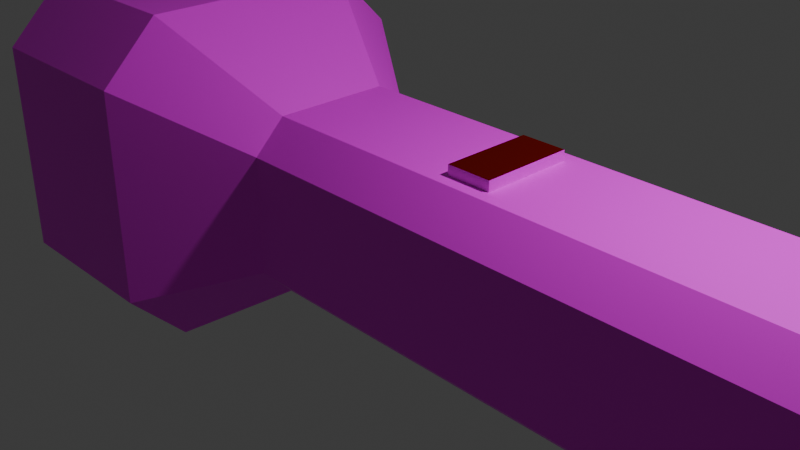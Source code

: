# Source: FONARIK.blend  (saved by Blender 4.0.36; exported with 4.5.12 LTS)
import bpy
from mathutils import Matrix  # noqa: F401  (used for matrix-valued properties, if any)

bpy.ops.wm.read_factory_settings(use_empty=True)
scene = bpy.context.scene
scene.name = 'Scene'

# ---- collections
col_collection = bpy.data.collections.new('Collection'); scene.collection.children.link(col_collection)

# ---- images (referenced by path relative to the original .blend; pixels are not part of the script)
import os
ASSET_DIR = os.environ.get("B2B_ASSET_DIR", "")  # directory of the original .blend (textures are referenced by path, not embedded)
HERE = os.path.dirname(os.path.abspath(__file__))  # packed textures are extracted next to this script under _unpacked/

def load_image(name, relpath, width, height, colorspace="sRGB"):
    """Load a texture the original file referenced (path relative to the .blend, or extracted next to this script)."""
    p = next((c for c in (os.path.join(HERE, relpath), os.path.join(ASSET_DIR, relpath)) if relpath and os.path.exists(c)), "")
    if p:
        img = bpy.data.images.load(p, check_existing=True)
        img.name = name
    else:  # same state as the original file: an image datablock whose file is absent (Cycles renders it pink)
        img = bpy.data.images.new(name, width, height)
        img.source = "FILE"
        img.filepath = "//" + (relpath or name)
    img.colorspace_settings.name = colorspace
    return img
img_metal_tread_plate_0025_01_tiled_s_jpg = load_image('metal_tread_plate_0025_01_tiled_s.jpg', 'metal_tread_plate_0025_01_tiled_s.jpg', 1024, 1024, 'sRGB')

# ---- materials (node trees are filled in below, after node groups)
mat_material_001 = bpy.data.materials.new('Material.001')
mat_material_001.use_transparent_shadow = False
mat_material_002 = bpy.data.materials.new('Material.002')
mat_material_002.use_transparent_shadow = False
mat_material_003 = bpy.data.materials.new('Material.003')
mat_material_003.use_transparent_shadow = False

# ---- material node trees
mat_material_001.use_nodes = True; mat_material_001.node_tree.nodes.clear()
_N = mat_material_001.node_tree.nodes; _L = mat_material_001.node_tree.links
n0 = _N.new('ShaderNodeBsdfPrincipled'); n0.name = 'Principled BSDF'; n0.location = (10, 300)
n0.inputs[3].default_value = 1.45
n1 = _N.new('ShaderNodeOutputMaterial'); n1.name = 'Material Output'; n1.location = (300, 300)
n2 = _N.new('ShaderNodeTexImage'); n2.name = 'Image Texture'; n2.location = (-307, 267)
n2.image = img_metal_tread_plate_0025_01_tiled_s_jpg
n2.interpolation = 'Closest'
_L.new(n0.outputs[0], n1.inputs[0])
_L.new(n2.outputs[0], n0.inputs[0])
n1.is_active_output = True
mat_material_002.use_nodes = True; mat_material_002.node_tree.nodes.clear()
_N = mat_material_002.node_tree.nodes; _L = mat_material_002.node_tree.links
n0 = _N.new('ShaderNodeBsdfPrincipled'); n0.name = 'Principled BSDF'; n0.location = (10, 300)
n0.inputs[0].default_value = (0.8003, 0.6023, 0.0, 1.0)
n0.inputs[3].default_value = 1.45
n0.inputs[27].default_value = (1.0, 0.9593, 0.0, 1.0)
n0.inputs[28].default_value = 1.2
n1 = _N.new('ShaderNodeOutputMaterial'); n1.name = 'Material Output'; n1.location = (300, 300)
_L.new(n0.outputs[0], n1.inputs[0])
n1.is_active_output = True
mat_material_003.use_nodes = True; mat_material_003.node_tree.nodes.clear()
_N = mat_material_003.node_tree.nodes; _L = mat_material_003.node_tree.links
n0 = _N.new('ShaderNodeBsdfPrincipled'); n0.name = 'Principled BSDF'; n0.location = (10, 300)
n0.inputs[0].default_value = (0.1053, 0.001516, 0.0, 1.0)
n0.inputs[2].default_value = 0.5079
n0.inputs[3].default_value = 1.0
n1 = _N.new('ShaderNodeOutputMaterial'); n1.name = 'Material Output'; n1.location = (300, 300)
_L.new(n0.outputs[0], n1.inputs[0])
n1.is_active_output = True

# ---- world
world_world = bpy.data.worlds.new('World'); scene.world = world_world
world_world.use_nodes = True; world_world.node_tree.nodes.clear()
_N = world_world.node_tree.nodes; _L = world_world.node_tree.links
n0 = _N.new('ShaderNodeOutputWorld'); n0.name = 'World Output'; n0.location = (300, 300)
n1 = _N.new('ShaderNodeBackground'); n1.name = 'Background'; n1.location = (10, 300)
n1.inputs[0].default_value = (0.05088, 0.05088, 0.05088, 1.0)
_L.new(n1.outputs[0], n0.inputs[0])
n0.is_active_output = True
world_world.color = (0.05088, 0.05088, 0.05088)
world_world.use_sun_shadow = False
world_world.sun_shadow_jitter_overblur = 0.0

# ---- cameras
cam_camera = bpy.data.cameras.new('Camera')
cam_camera.clip_end = 100.0
cam_camera.ortho_scale = 7.314

# ---- lights
light_light = bpy.data.lights.new('Light', 'POINT')
light_light.transmission_factor = 0.0
light_light.use_soft_falloff = False
light_light.energy = 1000.0
light_light.shadow_soft_size = 0.1
light_light.shadow_maximum_resolution = 0.006
light_light.use_absolute_resolution = True

# ---- meshes
me_cube_001 = bpy.data.meshes.new('Cube.001')
me_cube_001.from_pydata([(-1.0, -0.6525, -1.0), (-1.0, -1.0, -0.6525), (-1.0, -1.0, 0.6525), (-1.0, -0.6525, 1.0), (-1.0, 1.0, -0.6525), (-1.0, 0.6525, -1.0), (-1.0, 0.6525, 1.0), (-1.0, 1.0, 0.6525), (1.0, -1.0, -0.6525), (1.0, -0.6525, -1.0), (1.153, -0.4991, 1.0), (1.0, -1.0, 0.6525), (1.0, 0.6525, -1.0), (1.0, 1.0, -0.6525), (1.0, 1.0, 0.6525), (1.153, 0.4991, 1.0), (4.928, 0.853, -0.5916), (4.928, 0.5916, -0.853), (4.928, 0.5916, 0.853), (4.928, 0.853, 0.5916), (4.928, -0.5916, -0.853), (4.928, -0.853, -0.5916), (4.928, -0.853, 0.5916), (4.928, -0.5916, 0.853), (-2.301, 1.222, -1.872), (-2.301, 1.872, -1.222), (-2.301, 1.872, 1.222), (-2.301, 1.222, 1.872), (-2.301, -1.872, -1.222), (-2.301, -1.222, -1.872), (-2.301, -1.222, 1.872), (-2.301, -1.872, 1.222), (-4.288, 1.109, -1.602), (-4.288, 1.602, -1.109), (-4.288, 1.602, 1.109), (-4.288, 1.109, 1.602), (-4.288, -1.602, -1.109), (-4.288, -1.109, -1.602), (-4.288, -1.109, 1.602), (-4.288, -1.602, 1.109), (-4.288, 1.222, -1.872), (-4.288, 1.872, -1.222), (-4.288, 1.872, 1.222), (-4.288, 1.222, 1.872), (-4.288, -1.872, -1.222), (-4.288, -1.222, -1.872), (-4.288, -1.222, 1.872), (-4.288, -1.872, 1.222), (-3.416, 0.8568, -0.9916), (-3.416, 0.9916, -0.8568), (-3.416, 0.9916, 0.8568), (-3.416, 0.8568, 0.9916), (-3.416, -0.9916, -0.8568), (-3.416, -0.8568, -0.9916), (-3.416, -0.8568, 0.9916), (-3.416, -0.9916, 0.8568), (-3.416, 1.109, -1.602), (-3.416, 1.602, -1.109), (-3.416, 1.602, 1.109), (-3.416, 1.109, 1.602), (-3.416, -1.602, -1.109), (-3.416, -1.109, -1.602), (-3.416, -1.109, 1.602), (-3.416, -1.602, 1.109), (-3.922, 0.8568, -0.9916), (-3.922, 0.9916, -0.8568), (-3.922, 0.9916, 0.8568), (-3.922, 0.8568, 0.9916), (-3.922, -0.9916, -0.8568), (-3.922, -0.8568, -0.9916), (-3.922, -0.8568, 0.9916), (-3.922, -0.9916, 0.8568), (1.641, 0.4991, 1.0), (1.64, -0.4991, 1.0), (1.0, -0.6525, 1.0), (1.0, 0.6525, 1.0), (1.794, -0.6525, 1.0), (1.795, 0.6525, 1.0), (1.153, -0.4991, 1.111), (1.153, 0.4991, 1.111), (1.64, -0.4991, 1.111), (1.641, 0.4991, 1.111), (4.928, 1.0, -0.6525), (4.928, 0.6525, -1.0), (4.928, 0.6525, 1.0), (4.928, 1.0, 0.6525), (4.928, -0.6525, -1.0), (4.928, -1.0, -0.6525), (4.928, -1.0, 0.6525), (4.928, -0.6525, 1.0), (5.129, 0.5071, -0.3517), (5.129, 0.3517, -0.5071), (5.129, 0.3517, 0.5071), (5.129, 0.5071, 0.3517), (5.129, -0.3517, -0.5071), (5.129, -0.5071, -0.3517), (5.129, -0.5071, 0.3517), (5.129, -0.3517, 0.5071), (5.396, 0.5071, -0.3517), (5.396, 0.3517, -0.5071), (5.396, 0.3517, 0.5071), (5.396, 0.5071, 0.3517), (5.396, -0.3517, -0.5071), (5.396, -0.5071, -0.3517), (5.396, -0.5071, 0.3517), (5.396, -0.3517, 0.5071)], [], [(8, 11, 2, 1), (13, 14, 85, 82), (75, 6, 3, 74), (3, 6, 27, 30), (4, 7, 14, 13), (12, 5, 4, 13), (6, 75, 14, 7), (0, 9, 8, 1), (74, 3, 2, 11), (5, 12, 9, 0), (18, 23, 97, 92), (74, 11, 88, 89, 76), (11, 8, 87, 88), (8, 9, 86, 87), (9, 12, 83, 86), (14, 75, 77, 84, 85), (73, 72, 81, 80), (12, 13, 82, 83), (28, 31, 47, 44), (0, 1, 28, 29), (6, 7, 26, 27), (4, 5, 24, 25), (7, 4, 25, 26), (1, 2, 31, 28), (5, 0, 29, 24), (2, 3, 30, 31), (38, 35, 59, 62), (31, 30, 46, 47), (27, 26, 42, 43), (30, 27, 43, 46), (24, 29, 45, 40), (29, 28, 44, 45), (25, 24, 40, 41), (26, 25, 41, 42), (32, 33, 41, 40), (34, 35, 43, 42), (36, 37, 45, 44), (38, 39, 47, 46), (37, 32, 40, 45), (39, 36, 44, 47), (35, 38, 46, 43), (33, 34, 42, 41), (54, 51, 67, 70), (32, 37, 61, 56), (37, 36, 60, 61), (33, 32, 56, 57), (34, 33, 57, 58), (36, 39, 63, 60), (39, 38, 62, 63), (35, 34, 58, 59), (48, 49, 57, 56), (50, 51, 59, 58), (52, 53, 61, 60), (54, 55, 63, 62), (53, 48, 56, 61), (55, 52, 60, 63), (51, 54, 62, 59), (49, 50, 58, 57), (69, 68, 71, 70, 67, 66, 65, 64), (48, 53, 69, 64), (53, 52, 68, 69), (49, 48, 64, 65), (50, 49, 65, 66), (52, 55, 71, 68), (55, 54, 70, 71), (51, 50, 66, 67), (77, 76, 89, 84), (10, 15, 75, 74), (73, 10, 74, 76), (15, 72, 77, 75), (72, 73, 76, 77), (79, 78, 80, 81), (10, 73, 80, 78), (72, 15, 79, 81), (15, 10, 78, 79), (16, 17, 83, 82), (18, 19, 85, 84), (20, 21, 87, 86), (22, 23, 89, 88), (17, 20, 86, 83), (21, 22, 88, 87), (23, 18, 84, 89), (19, 16, 82, 85), (93, 92, 100, 101), (20, 17, 91, 94), (21, 20, 94, 95), (17, 16, 90, 91), (16, 19, 93, 90), (22, 21, 95, 96), (23, 22, 96, 97), (19, 18, 92, 93), (99, 98, 101, 100, 105, 104, 103, 102), (92, 97, 105, 100), (94, 91, 99, 102), (95, 94, 102, 103), (91, 90, 98, 99), (90, 93, 101, 98), (96, 95, 103, 104), (97, 96, 104, 105)])
me_cube_001.polygons.foreach_set('material_index', [0, 0, 0, 0, 0, 0, 0, 0, 0, 0, 0, 0, 0, 0, 0, 0, 0, 0, 0, 0, 0, 0, 0, 0, 0, 0, 0, 0, 0, 0, 0, 0, 0, 0, 0, 0, 0, 0, 0, 0, 0, 0, 1, 0, 0, 0, 0, 0, 0, 0, 0, 0, 0, 0, 0, 0, 0, 0, 1, 1, 1, 1, 1, 1, 0, 1, 0, 0, 0, 0, 0, 2, 0, 0, 0, 0, 0, 0, 0, 0, 0, 0, 0, 0, 0, 0, 0, 0, 0, 0, 0, 0, 0, 0, 0, 0, 0, 0, 0])
_uv = me_cube_001.uv_layers.new(name='UVMap')
_uv.uv.foreach_set('vector', [0.4184, 0.75, 0.5816, 0.75, 0.5816, 1.0, 0.4184, 1.0, 0.4184, 0.2959, 0.5816, 0.3019, 0.5816, 0.5, 0.4184, 0.5, 0.625, 0.5434, 0.875, 0.5434, 0.875, 0.7066, 0.625, 0.7066, 0.7572, 0.7066, 0.7432, 0.5434, 0.875, 0.5434, 1.004, 0.7066, 0.4184, 0.25, 0.5816, 0.25, 0.5816, 0.5, 0.4184, 0.5, 0.375, 0.5434, 0.125, 0.5434, 0.125, 0.5, 0.375, 0.5, 0.625, 0.25, 0.625, 0.5, 0.5816, 0.5, 0.5816, 0.25, 0.125, 0.7066, 0.375, 0.7066, 0.375, 0.75, 0.125, 0.75, 0.625, 0.75, 0.625, 1.0, 0.5816, 1.0, 0.5816, 0.75, 0.125, 0.5434, 0.375, 0.5434, 0.375, 0.7066, 0.125, 0.7066, 0.6066, 0.5511, 0.6066, 0.6989, 0.6066, 0.6989, 0.6066, 0.5511, 0.6037, 0.9194, 0.5816, 0.8802, 0.5816, 0.6275, 0.625, 0.6279, 0.625, 0.8818, 0.5816, 0.4183, 0.4184, 0.4136, 0.4184, 0.75, 0.5816, 0.75, 0.375, 0.75, 0.375, 0.7066, 0.375, 0.7066, 0.375, 0.75, 0.375, 0.7066, 0.375, 0.5434, 0.375, 0.5434, 0.375, 0.7066, 0.5819, 0.6159, 0.625, 0.6147, 0.625, 0.5, 0.625, 0.5, 0.5816, 0.5, 0.625, 0.6874, 0.625, 0.5626, 0.625, 0.5626, 0.625, 0.6874, 0.375, 0.5434, 0.375, 0.5, 0.375, 0.5, 0.375, 0.5434, 0.4184, 0.8512, 0.5816, 0.8589, 0.5816, 1.0, 0.4184, 1.0, 0.125, 0.7066, 0.125, 0.75, 0.125, 0.75, 0.125, 0.7066, 0.625, 0.25, 0.5816, 0.25, 0.5816, 0.25, 0.625, 0.25, 0.125, 0.5, 0.125, 0.5434, 0.125, 0.5434, 0.125, 0.5, 0.5816, 0.25, 0.4184, 0.25, 0.4184, 0.25, 0.5816, 0.25, 0.4184, 0.84, 0.5816, 0.8425, 0.5816, 1.0, 0.4184, 0.9988, 0.125, 0.5434, 0.125, 0.7066, 0.125, 0.7066, 0.125, 0.5434, 0.5816, 1.0, 0.625, 1.0, 0.625, 0.9131, 0.5816, 0.9116, 0.6069, 0.05093, 0.6069, 0.1991, 0.6069, 0.1991, 0.6069, 0.05093, 0.5816, 0.8966, 0.625, 0.8942, 0.625, 1.0, 0.5816, 1.0, 0.625, 0.25, 0.5816, 0.25, 0.5816, 0.25, 0.625, 0.25, 0.6797, 0.7066, 0.6831, 0.5434, 0.875, 0.5434, 0.8723, 0.7066, 0.125, 0.5434, 0.125, 0.7066, 0.125, 0.7066, 0.125, 0.5434, 0.125, 0.7066, 0.125, 0.75, 0.125, 0.75, 0.125, 0.7066, 0.125, 0.5, 0.125, 0.5434, 0.125, 0.5434, 0.125, 0.5, 0.5816, 0.25, 0.4184, 0.25, 0.4184, 0.25, 0.5816, 0.25, 0.3931, 0.1991, 0.4259, 0.2319, 0.4184, 0.25, 0.375, 0.2066, 0.5741, 0.2319, 0.6069, 0.1991, 0.625, 0.2066, 0.5816, 0.25, 0.4259, 0.01807, 0.3931, 0.05093, 0.375, 0.04344, 0.4184, 0.0, 0.6069, 0.05093, 0.5741, 0.01807, 0.5816, 0.0, 0.625, 0.04344, 0.3931, 0.05093, 0.3931, 0.1991, 0.375, 0.2066, 0.375, 0.04344, 0.5741, 0.01807, 0.4259, 0.01807, 0.4184, 0.0, 0.5816, 0.0, 0.6069, 0.1991, 0.6069, 0.05093, 0.625, 0.04344, 0.625, 0.2066, 0.4259, 0.2319, 0.5741, 0.2319, 0.5816, 0.25, 0.4184, 0.25, 0.5662, 0.06779, 0.5662, 0.1822, 0.5662, 0.1822, 0.5662, 0.06779, 0.3931, 0.1991, 0.3931, 0.05093, 0.3931, 0.05093, 0.3931, 0.1991, 0.3931, 0.05093, 0.4259, 0.01807, 0.4259, 0.01807, 0.3931, 0.05093, 0.4259, 0.2319, 0.3931, 0.1991, 0.3931, 0.1991, 0.4259, 0.2319, 0.5741, 0.2319, 0.4259, 0.2319, 0.4259, 0.2319, 0.5741, 0.2319, 0.4259, 0.01807, 0.5741, 0.01807, 0.5741, 0.01807, 0.4259, 0.01807, 0.5741, 0.01807, 0.6069, 0.05093, 0.6069, 0.05093, 0.5741, 0.01807, 0.6069, 0.1991, 0.5741, 0.2319, 0.5741, 0.2319, 0.6069, 0.1991, 0.4338, 0.1822, 0.4428, 0.1912, 0.4259, 0.2319, 0.3931, 0.1991, 0.5572, 0.1912, 0.5662, 0.1822, 0.6069, 0.1991, 0.5741, 0.2319, 0.4428, 0.05879, 0.4338, 0.06779, 0.3931, 0.05093, 0.4259, 0.01807, 0.5662, 0.06779, 0.5572, 0.05879, 0.5741, 0.01807, 0.6069, 0.05093, 0.4338, 0.06779, 0.4338, 0.1822, 0.3931, 0.1991, 0.3931, 0.05093, 0.5572, 0.05879, 0.4428, 0.05879, 0.4259, 0.01807, 0.5741, 0.01807, 0.5662, 0.1822, 0.5662, 0.06779, 0.6069, 0.05093, 0.6069, 0.1991, 0.4428, 0.1912, 0.5572, 0.1912, 0.5741, 0.2319, 0.4259, 0.2319, 0.4338, 0.06779, 0.4428, 0.05879, 0.5572, 0.05879, 0.5662, 0.06779, 0.5662, 0.1822, 0.5572, 0.1912, 0.4428, 0.1912, 0.4338, 0.1822, 0.4338, 0.1822, 0.4338, 0.06779, 0.4338, 0.06779, 0.4338, 0.1822, 0.4338, 0.06779, 0.4428, 0.05879, 0.4428, 0.05879, 0.4338, 0.06779, 0.4428, 0.1912, 0.4338, 0.1822, 0.4338, 0.1822, 0.4428, 0.1912, 0.5572, 0.1912, 0.4428, 0.1912, 0.4428, 0.1912, 0.5572, 0.1912, 0.4428, 0.05879, 0.5572, 0.05879, 0.5572, 0.05879, 0.4428, 0.05879, 0.5572, 0.05879, 0.5662, 0.06779, 0.5662, 0.06779, 0.5572, 0.05879, 0.5662, 0.1822, 0.5572, 0.1912, 0.5572, 0.1912, 0.5662, 0.1822, 0.625, 0.5434, 0.6279, 0.9146, 0.8076, 0.9146, 0.8311, 0.5434, 0.625, 0.6874, 0.625, 0.5626, 0.625, 0.5434, 0.625, 0.7066, 0.625, 0.6874, 0.625, 0.6874, 0.625, 0.7066, 0.625, 0.7066, 0.625, 0.5626, 0.625, 0.5626, 0.625, 0.5434, 0.625, 0.5434, 0.625, 0.5626, 0.625, 0.6874, 0.625, 0.7066, 0.625, 0.5434, 0.625, 0.5626, 0.625, 0.6874, 0.625, 0.6874, 0.625, 0.5626, 0.625, 0.6874, 0.625, 0.6874, 0.625, 0.6874, 0.625, 0.6874, 0.625, 0.5626, 0.625, 0.5626, 0.625, 0.5626, 0.625, 0.5626, 0.625, 0.5626, 0.625, 0.6874, 0.625, 0.6874, 0.625, 0.5626, 0.4261, 0.5184, 0.3934, 0.5511, 0.375, 0.5434, 0.4184, 0.5, 0.6066, 0.5511, 0.5739, 0.5184, 0.5816, 0.5, 0.625, 0.5434, 0.3934, 0.6989, 0.4261, 0.7316, 0.4184, 0.75, 0.375, 0.7066, 0.5739, 0.7316, 0.6066, 0.6989, 0.625, 0.7066, 0.5816, 0.75, 0.3934, 0.5511, 0.3934, 0.6989, 0.375, 0.7066, 0.375, 0.5434, 0.4261, 0.7316, 0.5739, 0.7316, 0.5816, 0.75, 0.4184, 0.75, 0.6066, 0.6989, 0.6066, 0.5511, 0.625, 0.5434, 0.625, 0.7066, 0.5739, 0.5184, 0.4261, 0.5184, 0.4184, 0.5, 0.5816, 0.5, 0.5739, 0.5184, 0.6066, 0.5511, 0.6066, 0.5511, 0.5739, 0.5184, 0.3934, 0.6989, 0.3934, 0.5511, 0.3934, 0.5511, 0.3934, 0.6989, 0.4261, 0.7316, 0.3934, 0.6989, 0.3934, 0.6989, 0.4261, 0.7316, 0.3934, 0.5511, 0.4261, 0.5184, 0.4261, 0.5184, 0.3934, 0.5511, 0.4261, 0.5184, 0.5739, 0.5184, 0.5739, 0.5184, 0.4261, 0.5184, 0.5739, 0.7316, 0.4261, 0.7316, 0.4261, 0.7316, 0.5739, 0.7316, 0.6066, 0.6989, 0.5739, 0.7316, 0.5739, 0.7316, 0.6066, 0.6989, 0.5739, 0.5184, 0.6066, 0.5511, 0.6066, 0.5511, 0.5739, 0.5184, 0.3934, 0.5511, 0.4261, 0.5184, 0.5739, 0.5184, 0.6066, 0.5511, 0.6066, 0.6989, 0.5739, 0.7316, 0.4261, 0.7316, 0.3934, 0.6989, 0.6066, 0.5511, 0.6066, 0.6989, 0.6066, 0.6989, 0.6066, 0.5511, 0.3934, 0.6989, 0.3934, 0.5511, 0.3934, 0.5511, 0.3934, 0.6989, 0.4261, 0.7316, 0.3934, 0.6989, 0.3934, 0.6989, 0.4261, 0.7316, 0.3934, 0.5511, 0.4261, 0.5184, 0.4261, 0.5184, 0.3934, 0.5511, 0.4261, 0.5184, 0.5739, 0.5184, 0.5739, 0.5184, 0.4261, 0.5184, 0.5739, 0.7316, 0.4261, 0.7316, 0.4261, 0.7316, 0.5739, 0.7316, 0.6066, 0.6989, 0.5739, 0.7316, 0.5739, 0.7316, 0.6066, 0.6989])
me_cube_001.materials.append(mat_material_001)
me_cube_001.materials.append(mat_material_002)
me_cube_001.materials.append(mat_material_003)
me_cube_001.update()

# ---- objects
ob_light = bpy.data.objects.new('Light', light_light)
ob_camera = bpy.data.objects.new('Camera', cam_camera)
ob_cube = bpy.data.objects.new('Cube', me_cube_001)

# ---- transforms, parenting, visibility, modifiers, constraints
ob_light.location = (4.076, 1.005, 5.904)
ob_light.rotation_euler = (0.6503, 0.05522, 1.866)
ob_light.lock_rotations_4d = False
ob_light.empty_display_type = 'ARROWS'
ob_light.color = (0.0, 0.0, 0.0, 0.0)
ob_light.lineart.crease_threshold = 0.0
ob_camera.location = (7.359, -6.926, 4.958)
ob_camera.rotation_euler = (1.109, 0.0, 0.8149)
ob_camera.lock_rotations_4d = False
ob_camera.empty_display_type = 'ARROWS'
ob_camera.color = (0.0, 0.0, 0.0, 0.0)
ob_camera.display_type = 'WIRE'
ob_camera.lineart.crease_threshold = 0.0
ob_cube.location = (0.0, 0.0, 0.0)

# ---- collection membership
col_collection.objects.link(ob_light)
col_collection.objects.link(ob_camera)
col_collection.objects.link(ob_cube)

# ---- scene / render settings (as saved in the file)
scene.camera = ob_camera
scene.frame_start = 1; scene.frame_end = 250; scene.frame_set(1)
scene.render.engine = 'BLENDER_EEVEE_NEXT'
scene.cycles.sampling_pattern = 'TABULATED_SOBOL'
bpy.context.view_layer.update()
